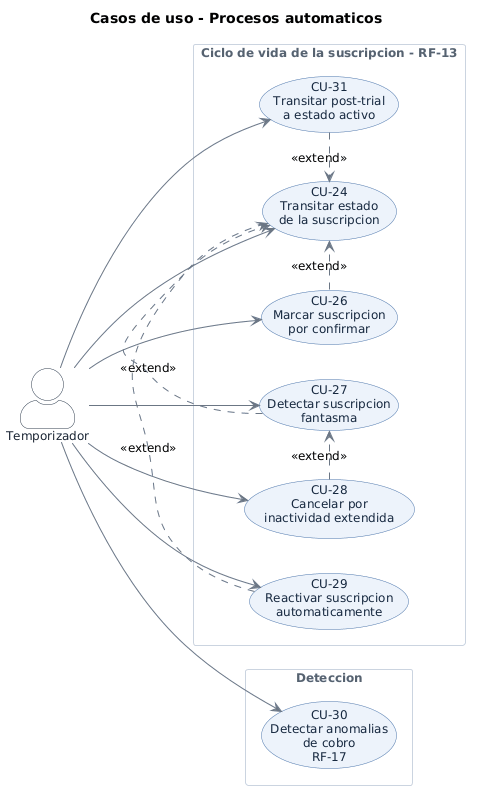

The diagram above was rendered by PlantUML. Its source (embedded in the PNG):
@startuml
skinparam backgroundColor #FFFFFF
skinparam shadowing false
skinparam defaultFontName Verdana
skinparam defaultFontSize 12
skinparam ArrowColor #6B7684
skinparam actorStyle awesome
skinparam usecase {
  BackgroundColor #EDF3FB
  BorderColor #4C77AC
  FontColor #16283F
}
skinparam rectangle {
  BackgroundColor #FAFBFD
  BorderColor #CBD4E0
  FontColor #56626F
  FontStyle bold
}
skinparam actor {
  BackgroundColor #FFFFFF
  BorderColor #2F3B4A
  FontColor #1B2432
}
left to right direction

title Casos de uso - Procesos automaticos

actor "Temporizador" as temp

rectangle "Ciclo de vida de la suscripcion - RF-13" {
  usecase "CU-24\nTransitar estado\nde la suscripcion" as CU24
  usecase "CU-31\nTransitar post-trial\na estado activo" as CU31
  usecase "CU-26\nMarcar suscripcion\npor confirmar" as CU26
  usecase "CU-27\nDetectar suscripcion\nfantasma" as CU27
  usecase "CU-28\nCancelar por\ninactividad extendida" as CU28
  usecase "CU-29\nReactivar suscripcion\nautomaticamente" as CU29
}

rectangle "Deteccion" {
  usecase "CU-30\nDetectar anomalias\nde cobro\nRF-17" as CU30
}

temp --> CU24
temp --> CU31
temp --> CU26
temp --> CU27
temp --> CU28
temp --> CU29
temp --> CU30
CU31 .> CU24 : <<extend>>
CU26 .> CU24 : <<extend>>
CU27 .> CU24 : <<extend>>
CU28 .> CU27 : <<extend>>
CU29 .> CU24 : <<extend>>
@enduml